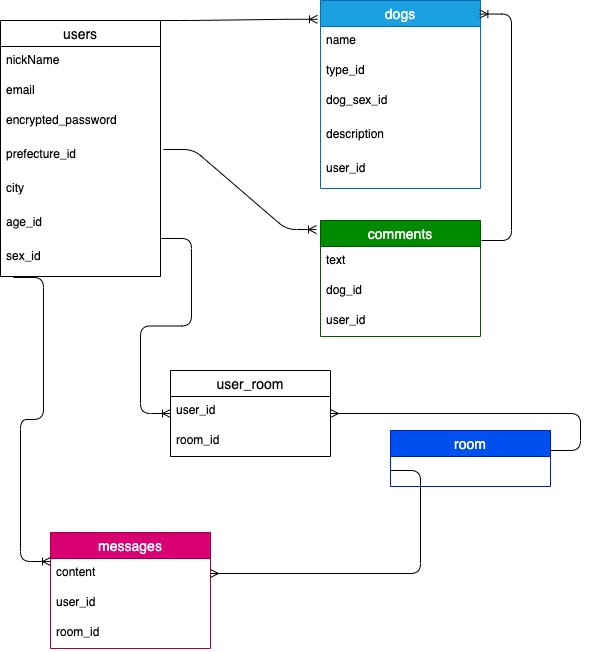

The diagram above was exported from draw.io. Its source (the exported page's mxGraphModel, read from the mxfile embedded in the PNG):
<mxGraphModel dx="856" dy="747" grid="1" gridSize="10" guides="1" tooltips="1" connect="1" arrows="1" fold="1" page="1" pageScale="1" pageWidth="827" pageHeight="1169" math="0" shadow="0">
  <root>
    <mxCell id="0" />
    <mxCell id="1" parent="0" />
    <mxCell id="2" value="users" style="swimlane;fontStyle=0;childLayout=stackLayout;horizontal=1;startSize=26;horizontalStack=0;resizeParent=1;resizeParentMax=0;resizeLast=0;collapsible=1;marginBottom=0;align=center;fontSize=14;" parent="1" vertex="1">
      <mxGeometry x="60" y="30" width="160" height="256" as="geometry" />
    </mxCell>
    <mxCell id="3" value="nickName" style="text;strokeColor=none;fillColor=none;spacingLeft=4;spacingRight=4;overflow=hidden;rotatable=0;points=[[0,0.5],[1,0.5]];portConstraint=eastwest;fontSize=12;" parent="2" vertex="1">
      <mxGeometry y="26" width="160" height="30" as="geometry" />
    </mxCell>
    <mxCell id="28" value="email" style="text;strokeColor=none;fillColor=none;spacingLeft=4;spacingRight=4;overflow=hidden;rotatable=0;points=[[0,0.5],[1,0.5]];portConstraint=eastwest;fontSize=12;" parent="2" vertex="1">
      <mxGeometry y="56" width="160" height="30" as="geometry" />
    </mxCell>
    <mxCell id="5" value="encrypted_password" style="text;strokeColor=none;fillColor=none;spacingLeft=4;spacingRight=4;overflow=hidden;rotatable=0;points=[[0,0.5],[1,0.5]];portConstraint=eastwest;fontSize=12;" parent="2" vertex="1">
      <mxGeometry y="86" width="160" height="34" as="geometry" />
    </mxCell>
    <mxCell id="6" value="prefecture_id" style="text;strokeColor=none;fillColor=none;spacingLeft=4;spacingRight=4;overflow=hidden;rotatable=0;points=[[0,0.5],[1,0.5]];portConstraint=eastwest;fontSize=12;" parent="2" vertex="1">
      <mxGeometry y="120" width="160" height="34" as="geometry" />
    </mxCell>
    <mxCell id="35" value="city" style="text;strokeColor=none;fillColor=none;spacingLeft=4;spacingRight=4;overflow=hidden;rotatable=0;points=[[0,0.5],[1,0.5]];portConstraint=eastwest;fontSize=12;" parent="2" vertex="1">
      <mxGeometry y="154" width="160" height="34" as="geometry" />
    </mxCell>
    <mxCell id="7" value="age_id" style="text;strokeColor=none;fillColor=none;spacingLeft=4;spacingRight=4;overflow=hidden;rotatable=0;points=[[0,0.5],[1,0.5]];portConstraint=eastwest;fontSize=12;" parent="2" vertex="1">
      <mxGeometry y="188" width="160" height="34" as="geometry" />
    </mxCell>
    <mxCell id="34" value="sex_id" style="text;strokeColor=none;fillColor=none;spacingLeft=4;spacingRight=4;overflow=hidden;rotatable=0;points=[[0,0.5],[1,0.5]];portConstraint=eastwest;fontSize=12;" parent="2" vertex="1">
      <mxGeometry y="222" width="160" height="34" as="geometry" />
    </mxCell>
    <mxCell id="11" value="" style="edgeStyle=entityRelationEdgeStyle;fontSize=12;html=1;endArrow=ERoneToMany;entryX=-0.025;entryY=0.078;entryDx=0;entryDy=0;entryPerimeter=0;" parent="1" edge="1" target="18">
      <mxGeometry width="100" height="100" relative="1" as="geometry">
        <mxPoint x="223" y="159" as="sourcePoint" />
        <mxPoint x="230" y="350" as="targetPoint" />
      </mxGeometry>
    </mxCell>
    <mxCell id="14" value="dogs" style="swimlane;fontStyle=0;childLayout=stackLayout;horizontal=1;startSize=26;horizontalStack=0;resizeParent=1;resizeParentMax=0;resizeLast=0;collapsible=1;marginBottom=0;align=center;fontSize=14;fillColor=#1ba1e2;strokeColor=#006EAF;fontColor=#ffffff;" parent="1" vertex="1">
      <mxGeometry x="380" y="10" width="160" height="188" as="geometry" />
    </mxCell>
    <mxCell id="15" value="name" style="text;strokeColor=none;fillColor=none;spacingLeft=4;spacingRight=4;overflow=hidden;rotatable=0;points=[[0,0.5],[1,0.5]];portConstraint=eastwest;fontSize=12;" parent="14" vertex="1">
      <mxGeometry y="26" width="160" height="30" as="geometry" />
    </mxCell>
    <mxCell id="16" value="type_id" style="text;strokeColor=none;fillColor=none;spacingLeft=4;spacingRight=4;overflow=hidden;rotatable=0;points=[[0,0.5],[1,0.5]];portConstraint=eastwest;fontSize=12;" parent="14" vertex="1">
      <mxGeometry y="56" width="160" height="30" as="geometry" />
    </mxCell>
    <mxCell id="25" value="dog_sex_id" style="text;strokeColor=none;fillColor=none;spacingLeft=4;spacingRight=4;overflow=hidden;rotatable=0;points=[[0,0.5],[1,0.5]];portConstraint=eastwest;fontSize=12;" parent="14" vertex="1">
      <mxGeometry y="86" width="160" height="34" as="geometry" />
    </mxCell>
    <mxCell id="43" value="description" style="text;strokeColor=none;fillColor=none;spacingLeft=4;spacingRight=4;overflow=hidden;rotatable=0;points=[[0,0.5],[1,0.5]];portConstraint=eastwest;fontSize=12;" vertex="1" parent="14">
      <mxGeometry y="120" width="160" height="34" as="geometry" />
    </mxCell>
    <mxCell id="44" value="user_id" style="text;strokeColor=none;fillColor=none;spacingLeft=4;spacingRight=4;overflow=hidden;rotatable=0;points=[[0,0.5],[1,0.5]];portConstraint=eastwest;fontSize=12;" vertex="1" parent="14">
      <mxGeometry y="154" width="160" height="34" as="geometry" />
    </mxCell>
    <mxCell id="18" value="comments" style="swimlane;fontStyle=0;childLayout=stackLayout;horizontal=1;startSize=26;horizontalStack=0;resizeParent=1;resizeParentMax=0;resizeLast=0;collapsible=1;marginBottom=0;align=center;fontSize=14;fillColor=#008a00;strokeColor=#005700;fontColor=#ffffff;" parent="1" vertex="1">
      <mxGeometry x="380" y="230" width="160" height="116" as="geometry" />
    </mxCell>
    <mxCell id="19" value="text" style="text;strokeColor=none;fillColor=none;spacingLeft=4;spacingRight=4;overflow=hidden;rotatable=0;points=[[0,0.5],[1,0.5]];portConstraint=eastwest;fontSize=12;" parent="18" vertex="1">
      <mxGeometry y="26" width="160" height="30" as="geometry" />
    </mxCell>
    <mxCell id="26" value="dog_id" style="text;strokeColor=none;fillColor=none;spacingLeft=4;spacingRight=4;overflow=hidden;rotatable=0;points=[[0,0.5],[1,0.5]];portConstraint=eastwest;fontSize=12;" parent="18" vertex="1">
      <mxGeometry y="56" width="160" height="30" as="geometry" />
    </mxCell>
    <mxCell id="27" value="user_id" style="text;strokeColor=none;fillColor=none;spacingLeft=4;spacingRight=4;overflow=hidden;rotatable=0;points=[[0,0.5],[1,0.5]];portConstraint=eastwest;fontSize=12;" parent="18" vertex="1">
      <mxGeometry y="86" width="160" height="30" as="geometry" />
    </mxCell>
    <mxCell id="22" value="" style="edgeStyle=entityRelationEdgeStyle;fontSize=12;html=1;endArrow=ERoneToMany;entryX=0.996;entryY=0.072;entryDx=0;entryDy=0;entryPerimeter=0;" parent="1" edge="1" target="14">
      <mxGeometry width="100" height="100" relative="1" as="geometry">
        <mxPoint x="541" y="250" as="sourcePoint" />
        <mxPoint x="590" y="100" as="targetPoint" />
      </mxGeometry>
    </mxCell>
    <mxCell id="23" value="" style="edgeStyle=entityRelationEdgeStyle;fontSize=12;html=1;endArrow=ERoneToMany;entryX=-0.019;entryY=0.1;entryDx=0;entryDy=0;entryPerimeter=0;exitX=1;exitY=0;exitDx=0;exitDy=0;" parent="1" target="14" edge="1" source="2">
      <mxGeometry width="100" height="100" relative="1" as="geometry">
        <mxPoint x="220" y="220" as="sourcePoint" />
        <mxPoint x="340" y="121" as="targetPoint" />
      </mxGeometry>
    </mxCell>
    <mxCell id="29" value="messages" style="swimlane;fontStyle=0;childLayout=stackLayout;horizontal=1;startSize=26;horizontalStack=0;resizeParent=1;resizeParentMax=0;resizeLast=0;collapsible=1;marginBottom=0;align=center;fontSize=14;fillColor=#d80073;strokeColor=#A50040;fontColor=#ffffff;" parent="1" vertex="1">
      <mxGeometry x="110" y="542" width="160" height="116" as="geometry" />
    </mxCell>
    <mxCell id="30" value="content" style="text;strokeColor=none;fillColor=none;spacingLeft=4;spacingRight=4;overflow=hidden;rotatable=0;points=[[0,0.5],[1,0.5]];portConstraint=eastwest;fontSize=12;" parent="29" vertex="1">
      <mxGeometry y="26" width="160" height="30" as="geometry" />
    </mxCell>
    <mxCell id="31" value="user_id" style="text;strokeColor=none;fillColor=none;spacingLeft=4;spacingRight=4;overflow=hidden;rotatable=0;points=[[0,0.5],[1,0.5]];portConstraint=eastwest;fontSize=12;" parent="29" vertex="1">
      <mxGeometry y="56" width="160" height="30" as="geometry" />
    </mxCell>
    <mxCell id="49" value="room_id" style="text;strokeColor=none;fillColor=none;spacingLeft=4;spacingRight=4;overflow=hidden;rotatable=0;points=[[0,0.5],[1,0.5]];portConstraint=eastwest;fontSize=12;" vertex="1" parent="29">
      <mxGeometry y="86" width="160" height="30" as="geometry" />
    </mxCell>
    <mxCell id="33" value="" style="edgeStyle=entityRelationEdgeStyle;fontSize=12;html=1;endArrow=ERoneToMany;exitX=0.081;exitY=1.029;exitDx=0;exitDy=0;entryX=0;entryY=0.25;entryDx=0;entryDy=0;exitPerimeter=0;" parent="1" source="34" edge="1" target="29">
      <mxGeometry width="100" height="100" relative="1" as="geometry">
        <mxPoint x="60" y="218" as="sourcePoint" />
        <mxPoint x="40" y="380" as="targetPoint" />
      </mxGeometry>
    </mxCell>
    <mxCell id="36" value="" style="edgeStyle=entityRelationEdgeStyle;fontSize=12;html=1;endArrow=ERoneToMany;exitX=1.006;exitY=-0.118;exitDx=0;exitDy=0;exitPerimeter=0;" edge="1" parent="1" source="34" target="37">
      <mxGeometry width="100" height="100" relative="1" as="geometry">
        <mxPoint x="320" y="380" as="sourcePoint" />
        <mxPoint x="350" y="300" as="targetPoint" />
      </mxGeometry>
    </mxCell>
    <mxCell id="37" value="user_room" style="swimlane;fontStyle=0;childLayout=stackLayout;horizontal=1;startSize=26;horizontalStack=0;resizeParent=1;resizeParentMax=0;resizeLast=0;collapsible=1;marginBottom=0;align=center;fontSize=14;" vertex="1" parent="1">
      <mxGeometry x="230" y="380" width="160" height="86" as="geometry" />
    </mxCell>
    <mxCell id="39" value="user_id" style="text;strokeColor=none;fillColor=none;spacingLeft=4;spacingRight=4;overflow=hidden;rotatable=0;points=[[0,0.5],[1,0.5]];portConstraint=eastwest;fontSize=12;" vertex="1" parent="37">
      <mxGeometry y="26" width="160" height="30" as="geometry" />
    </mxCell>
    <mxCell id="41" value="room_id" style="text;strokeColor=none;fillColor=none;spacingLeft=4;spacingRight=4;overflow=hidden;rotatable=0;points=[[0,0.5],[1,0.5]];portConstraint=eastwest;fontSize=12;" vertex="1" parent="37">
      <mxGeometry y="56" width="160" height="30" as="geometry" />
    </mxCell>
    <mxCell id="45" value="room" style="swimlane;fontStyle=0;childLayout=stackLayout;horizontal=1;startSize=26;horizontalStack=0;resizeParent=1;resizeParentMax=0;resizeLast=0;collapsible=1;marginBottom=0;align=center;fontSize=14;fillColor=#0050ef;strokeColor=#001DBC;fontColor=#ffffff;" vertex="1" parent="1">
      <mxGeometry x="450" y="440" width="160" height="56" as="geometry" />
    </mxCell>
    <mxCell id="50" value="" style="edgeStyle=entityRelationEdgeStyle;fontSize=12;html=1;endArrow=ERmany;entryX=1;entryY=0.5;entryDx=0;entryDy=0;" edge="1" parent="45" target="30">
      <mxGeometry width="100" height="100" relative="1" as="geometry">
        <mxPoint y="40" as="sourcePoint" />
        <mxPoint x="100" y="-60" as="targetPoint" />
      </mxGeometry>
    </mxCell>
    <mxCell id="52" value="" style="edgeStyle=entityRelationEdgeStyle;fontSize=12;html=1;endArrow=ERmany;" edge="1" parent="1" target="37">
      <mxGeometry width="100" height="100" relative="1" as="geometry">
        <mxPoint x="610" y="460" as="sourcePoint" />
        <mxPoint x="710" y="360" as="targetPoint" />
      </mxGeometry>
    </mxCell>
  </root>
</mxGraphModel>